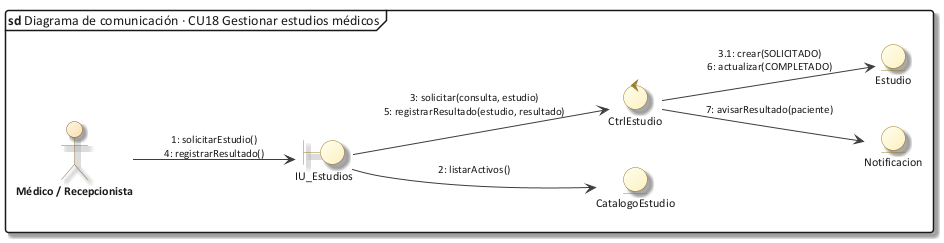

The diagram above was rendered by PlantUML. Its source (embedded in the PNG):
@startuml 30_com_cu18
!include C:/Users/Sergio Estaca Paco/Desktop/HeadSalud/Docs/diagramas/estilo_ea.iuml
mainframe **sd** Diagrama de comunicación · CU18 Gestionar estudios médicos
left to right direction
actor "Médico / Recepcionista" as A
boundary "IU_Estudios" as IU
control "CtrlEstudio" as C
entity "CatalogoEstudio" as CE
entity "Estudio" as E
entity "Notificacion" as N
A --> IU : "1: solicitarEstudio()\n4: registrarResultado()"
IU --> CE : "2: listarActivos()"
IU --> C : "3: solicitar(consulta, estudio)\n5: registrarResultado(estudio, resultado)"
C --> E : "3.1: crear(SOLICITADO)\n6: actualizar(COMPLETADO)"
C --> N : "7: avisarResultado(paciente)"
@enduml